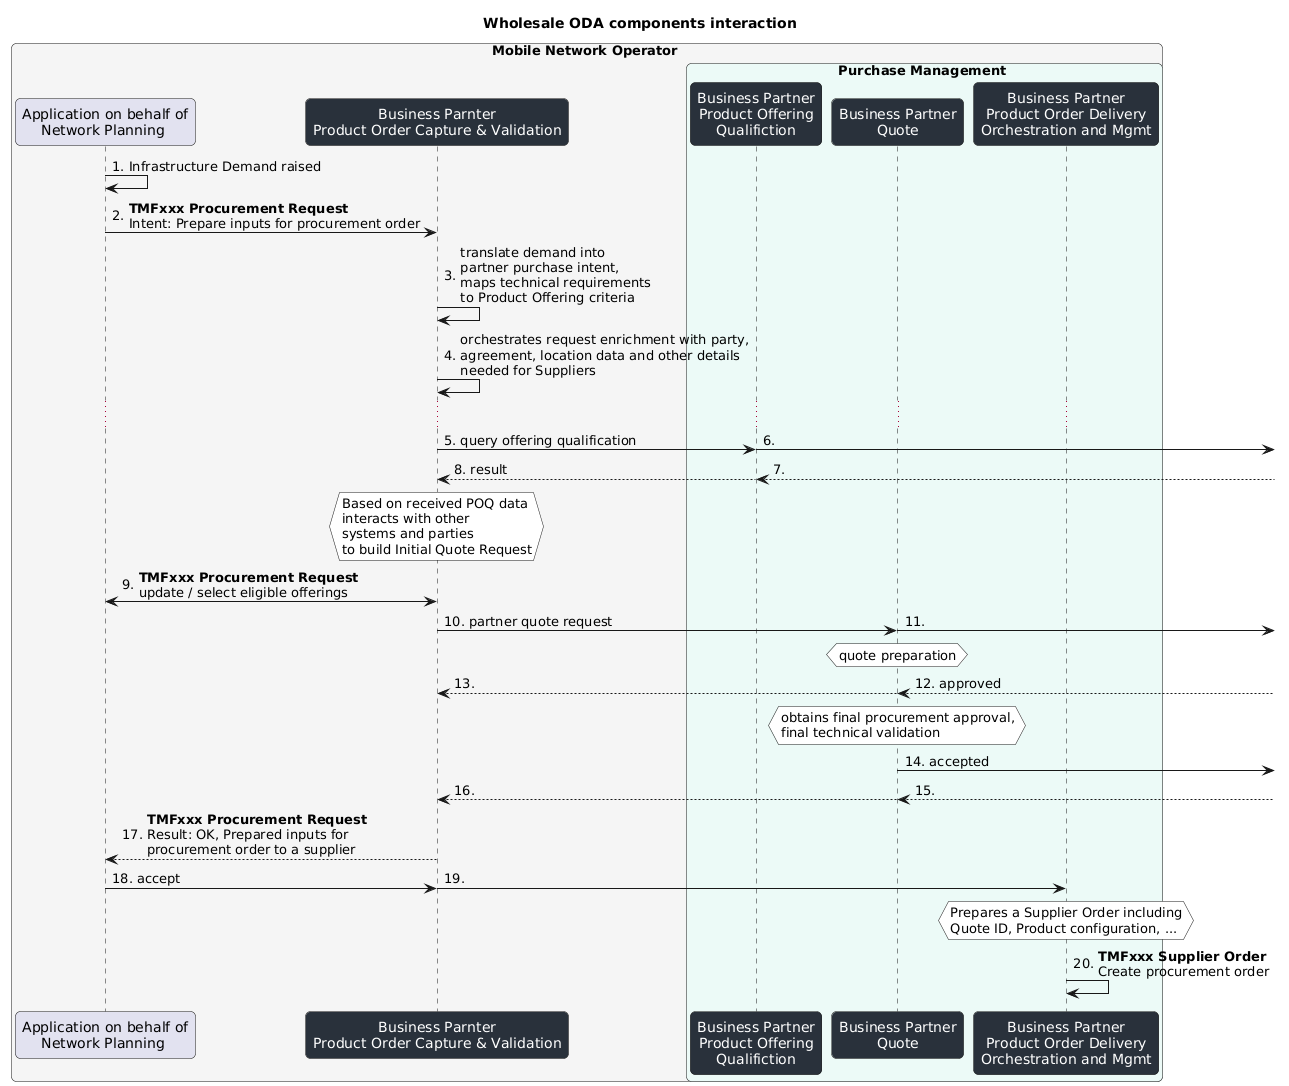

The diagram above was rendered by PlantUML. Its source (embedded in the PNG):
@startuml img/BP-POCV-Purch-M
title Wholesale ODA components interaction
'hide footbox
!pragma teoz true
skinparam {
ParticipantFontColor automatic
SequenceGroupBorderThickness 1
SequenceGroupBorderColor DarkGrey
SequenceGroupBodyBackgroundColor Transparent
NoteBackgroundColor white
roundCorner 10
}
autonumber 1 "#'.'"
Box Mobile Network Operator #f5f5f5
participant "Application on behalf of\nNetwork Planning " as NP
participant "Business Parnter\nProduct Order Capture & Validation" as BPOCV #29313b
Box Purchase Management #ecfaf7
participant "Business Partner\nProduct Offering\nQualifiction" as BPPOQ #29313b
participant "Business Partner\nQuote" as BPQT #29313b
participant "Business Partner\nProduct Order Delivery\nOrchestration and Mgmt" as BPOD #29313b
endbox
endbox
NP -> NP: Infrastructure Demand raised
NP -> BPOCV: **TMFxxx Procurement Request**\nIntent: Prepare inputs for procurement order
BPOCV -> BPOCV: translate demand into\npartner purchase intent,\nmaps technical requirements\nto Product Offering criteria
BPOCV -> BPOCV: orchestrates request enrichment with party,\nagreement, location data and other details\nneeded for Suppliers
...
BPOCV -> BPPOQ: query offering qualification
& BPPOQ ->]:
BPPOQ <--]:
& BPOCV <-- BPPOQ: result
hnote over BPOCV
Based on received POQ data
interacts with other
systems and parties
to build Initial Quote Request
end hnote
NP <-> BPOCV: **TMFxxx Procurement Request**\nupdate / select eligible offerings
BPOCV -> BPQT: partner quote request
& BPQT ->]:
hnote over BPQT
quote preparation
end hnote
BPQT <--]: approved
& BPOCV <-- BPQT:
hnote over BPQT
obtains final procurement approval,
final technical validation
end hnote
BPQT ->]: accepted
BPQT <--]:
& BPOCV <-- BPQT:
BPOCV --> NP: **TMFxxx Procurement Request**\nResult: OK, Prepared inputs for\nprocurement order to a supplier
NP -> BPOCV: accept
& BPOCV -> BPOD:
hnote over BPOD
Prepares a Supplier Order including
Quote ID, Product configuration, ...
end hnote
BPOD -> BPOD: **TMFxxx Supplier Order**\nCreate procurement order
@enduml